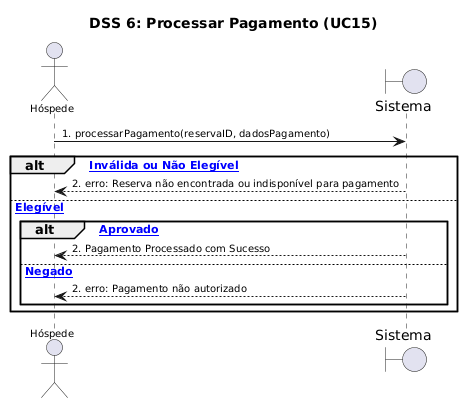

The diagram above was rendered by PlantUML. Its source (embedded in the PNG):
@startuml
skinparam backgroundColor white
skinparam sequenceArrowFontName Arial
skinparam sequenceArrowFontSize 10
skinparam sequenceParticipantFontName Arial
skinparam sequenceParticipantFontSize 10
skinparam sequenceActorFontName Arial
skinparam sequenceActorFontSize 10
skinparam shadowing false

title DSS 6: Processar Pagamento (UC15)

actor "Hóspede" as Hospede
boundary "Sistema" as Sistema

Hospede -> Sistema : 1. processarPagamento(reservaID, dadosPagamento)

alt [Reserva Inválida ou Não Elegível]
    Sistema --> Hospede : 2. erro: Reserva não encontrada ou indisponível para pagamento
else [Reserva Elegível]
    alt [Pagamento Aprovado]
        Sistema --> Hospede : 2. Pagamento Processado com Sucesso
    else [Pagamento Negado]
        Sistema --> Hospede : 2. erro: Pagamento não autorizado
    end
end
@enduml